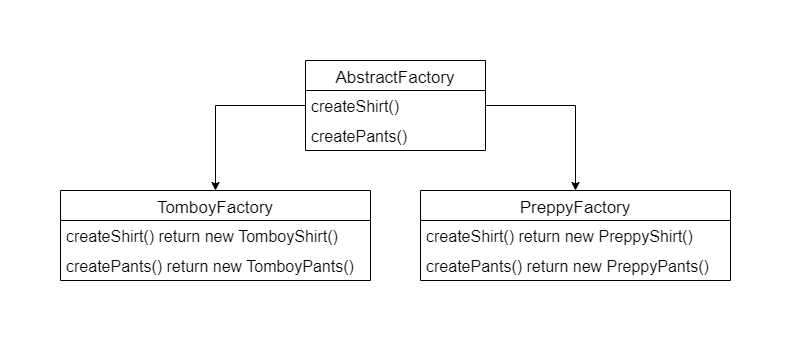

The diagram above was exported from draw.io. Its source (the exported page's mxGraphModel, read from the mxfile embedded in the PNG):
<mxGraphModel dx="868" dy="450" grid="1" gridSize="10" guides="1" tooltips="1" connect="1" arrows="1" fold="1" page="1" pageScale="1" pageWidth="1169" pageHeight="827" math="0" shadow="0">
  <root>
    <mxCell id="0" />
    <mxCell id="1" parent="0" />
    <mxCell id="RN9cy_MGC9fXDv3ri4wI-1" value="TomboyFactory" style="swimlane;fontStyle=0;childLayout=stackLayout;horizontal=1;startSize=30;horizontalStack=0;resizeParent=1;resizeParentMax=0;resizeLast=0;collapsible=1;marginBottom=0;fontSize=17;align=center;" vertex="1" parent="1">
      <mxGeometry x="85" y="190" width="310" height="90" as="geometry" />
    </mxCell>
    <mxCell id="RN9cy_MGC9fXDv3ri4wI-2" value="createShirt() return new TomboyShirt()" style="text;strokeColor=none;fillColor=none;align=left;verticalAlign=middle;spacingLeft=4;spacingRight=4;overflow=hidden;points=[[0,0.5],[1,0.5]];portConstraint=eastwest;rotatable=0;fontSize=16;" vertex="1" parent="RN9cy_MGC9fXDv3ri4wI-1">
      <mxGeometry y="30" width="310" height="30" as="geometry" />
    </mxCell>
    <mxCell id="RN9cy_MGC9fXDv3ri4wI-3" value="createPants() return new TomboyPants()" style="text;strokeColor=none;fillColor=none;align=left;verticalAlign=middle;spacingLeft=4;spacingRight=4;overflow=hidden;points=[[0,0.5],[1,0.5]];portConstraint=eastwest;rotatable=0;fontSize=16;" vertex="1" parent="RN9cy_MGC9fXDv3ri4wI-1">
      <mxGeometry y="60" width="310" height="30" as="geometry" />
    </mxCell>
    <mxCell id="RN9cy_MGC9fXDv3ri4wI-5" value="PreppyFactory" style="swimlane;fontStyle=0;childLayout=stackLayout;horizontal=1;startSize=30;horizontalStack=0;resizeParent=1;resizeParentMax=0;resizeLast=0;collapsible=1;marginBottom=0;fontSize=17;align=center;" vertex="1" parent="1">
      <mxGeometry x="445" y="190" width="310" height="90" as="geometry" />
    </mxCell>
    <mxCell id="RN9cy_MGC9fXDv3ri4wI-6" value="createShirt() return new PreppyShirt()" style="text;strokeColor=none;fillColor=none;align=left;verticalAlign=middle;spacingLeft=4;spacingRight=4;overflow=hidden;points=[[0,0.5],[1,0.5]];portConstraint=eastwest;rotatable=0;fontSize=16;" vertex="1" parent="RN9cy_MGC9fXDv3ri4wI-5">
      <mxGeometry y="30" width="310" height="30" as="geometry" />
    </mxCell>
    <mxCell id="RN9cy_MGC9fXDv3ri4wI-7" value="createPants() return new PreppyPants()" style="text;strokeColor=none;fillColor=none;align=left;verticalAlign=middle;spacingLeft=4;spacingRight=4;overflow=hidden;points=[[0,0.5],[1,0.5]];portConstraint=eastwest;rotatable=0;fontSize=16;" vertex="1" parent="RN9cy_MGC9fXDv3ri4wI-5">
      <mxGeometry y="60" width="310" height="30" as="geometry" />
    </mxCell>
    <mxCell id="RN9cy_MGC9fXDv3ri4wI-9" value="AbstractFactory" style="swimlane;fontStyle=0;childLayout=stackLayout;horizontal=1;startSize=30;horizontalStack=0;resizeParent=1;resizeParentMax=0;resizeLast=0;collapsible=1;marginBottom=0;fontSize=17;align=center;" vertex="1" parent="1">
      <mxGeometry x="330" y="60" width="180" height="90" as="geometry" />
    </mxCell>
    <mxCell id="RN9cy_MGC9fXDv3ri4wI-10" value="createShirt()" style="text;strokeColor=none;fillColor=none;align=left;verticalAlign=middle;spacingLeft=4;spacingRight=4;overflow=hidden;points=[[0,0.5],[1,0.5]];portConstraint=eastwest;rotatable=0;fontSize=16;" vertex="1" parent="RN9cy_MGC9fXDv3ri4wI-9">
      <mxGeometry y="30" width="180" height="30" as="geometry" />
    </mxCell>
    <mxCell id="RN9cy_MGC9fXDv3ri4wI-11" value="createPants()" style="text;strokeColor=none;fillColor=none;align=left;verticalAlign=middle;spacingLeft=4;spacingRight=4;overflow=hidden;points=[[0,0.5],[1,0.5]];portConstraint=eastwest;rotatable=0;fontSize=16;" vertex="1" parent="RN9cy_MGC9fXDv3ri4wI-9">
      <mxGeometry y="60" width="180" height="30" as="geometry" />
    </mxCell>
    <mxCell id="RN9cy_MGC9fXDv3ri4wI-12" style="edgeStyle=orthogonalEdgeStyle;rounded=0;orthogonalLoop=1;jettySize=auto;html=1;exitX=0;exitY=0.5;exitDx=0;exitDy=0;entryX=0.5;entryY=0;entryDx=0;entryDy=0;fontSize=16;" edge="1" parent="1" source="RN9cy_MGC9fXDv3ri4wI-10" target="RN9cy_MGC9fXDv3ri4wI-1">
      <mxGeometry relative="1" as="geometry" />
    </mxCell>
    <mxCell id="RN9cy_MGC9fXDv3ri4wI-13" style="edgeStyle=orthogonalEdgeStyle;rounded=0;orthogonalLoop=1;jettySize=auto;html=1;exitX=1;exitY=0.5;exitDx=0;exitDy=0;entryX=0.5;entryY=0;entryDx=0;entryDy=0;fontSize=16;" edge="1" parent="1" source="RN9cy_MGC9fXDv3ri4wI-10" target="RN9cy_MGC9fXDv3ri4wI-5">
      <mxGeometry relative="1" as="geometry" />
    </mxCell>
  </root>
</mxGraphModel>